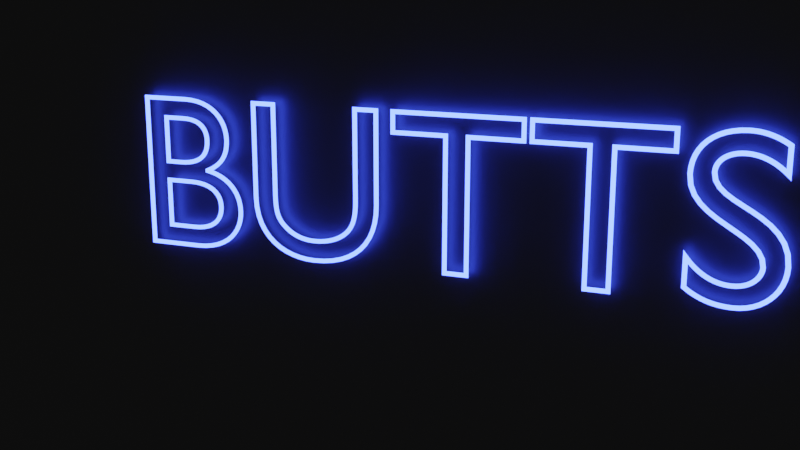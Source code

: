 # Source: butts.blend  (saved by Blender 2.91.10; exported with 4.5.12 LTS)
import bpy
from mathutils import Matrix  # noqa: F401  (used for matrix-valued properties, if any)

bpy.ops.wm.read_factory_settings(use_empty=True)
scene = bpy.context.scene
scene.name = 'Scene'

# ---- collections
col_collection = bpy.data.collections.new('Collection'); scene.collection.children.link(col_collection)

# ---- materials (node trees are filled in below, after node groups)
mat_material_001 = bpy.data.materials.new('Material.001')
mat_material_003 = bpy.data.materials.new('Material.003')

# ---- material node trees
mat_material_001.use_nodes = True; mat_material_001.node_tree.nodes.clear()
_N = mat_material_001.node_tree.nodes; _L = mat_material_001.node_tree.links
n0 = _N.new('ShaderNodeOutputMaterial'); n0.name = 'Material Output'; n0.location = (300, 300)
n1 = _N.new('ShaderNodeEmission'); n1.name = 'Emission'; n1.location = (10, 300)
n1.inputs[0].default_value = (0.03563, 0.06764, 1.0, 1.0)
n1.inputs[1].default_value = 18.0
_L.new(n1.outputs[0], n0.inputs[0])
n0.is_active_output = True
mat_material_003.use_nodes = True; mat_material_003.node_tree.nodes.clear()
_N = mat_material_003.node_tree.nodes; _L = mat_material_003.node_tree.links
n0 = _N.new('ShaderNodeBsdfPrincipled'); n0.name = 'Principled BSDF'; n0.location = (10, 300)
n0.distribution = 'GGX'
n0.subsurface_method = 'BURLEY'
n0.inputs[0].default_value = (0.08353, 0.08353, 0.08353, 1.0)
n0.inputs[1].default_value = 1.0
n0.inputs[3].default_value = 1.45
n0.inputs[27].default_value = (0.0, 0.0, 0.0, 1.0)
n0.inputs[28].default_value = 1.0
n1 = _N.new('ShaderNodeOutputMaterial'); n1.name = 'Material Output'; n1.location = (300, 300)
_L.new(n0.outputs[0], n1.inputs[0])
n1.is_active_output = True

# ---- world
world_world = bpy.data.worlds.new('World'); scene.world = world_world
world_world.use_nodes = True; world_world.node_tree.nodes.clear()
_N = world_world.node_tree.nodes; _L = world_world.node_tree.links
n0 = _N.new('ShaderNodeOutputWorld'); n0.name = 'World Output'; n0.location = (300, 300)
n1 = _N.new('ShaderNodeBackground'); n1.name = 'Background'; n1.location = (10, 300)
n1.inputs[0].default_value = (0.05088, 0.05088, 0.05088, 1.0)
_L.new(n1.outputs[0], n0.inputs[0])
n0.is_active_output = True
world_world.color = (0.05088, 0.05088, 0.05088)
world_world.use_sun_shadow = False
world_world.sun_shadow_jitter_overblur = 0.0

# ---- cameras
cam_camera = bpy.data.cameras.new('Camera')
cam_camera.clip_end = 100.0
cam_camera.ortho_scale = 7.314

# ---- lights
light_light = bpy.data.lights.new('Light', 'POINT')
light_light.transmission_factor = 0.0
light_light.energy = 1000.0
light_light.shadow_soft_size = 0.1
light_light.shadow_maximum_resolution = 0.006
light_light.use_absolute_resolution = True

# ---- meshes
me_plane = bpy.data.meshes.new('Plane')
me_plane.from_pydata([(-1.0, -1.0, 0.0), (1.0, -1.0, 0.0), (-1.0, 1.0, 0.0), (1.0, 1.0, 0.0)], [], [(0, 1, 3, 2)])
_uv = me_plane.uv_layers.new(name='UVMap')
_uv.uv.foreach_set('vector', [0.0, 0.0, 1.0, 0.0, 1.0, 1.0, 0.0, 1.0])
me_plane.materials.append(mat_material_003)
me_plane.use_remesh_fix_poles = True
me_plane.use_remesh_preserve_attributes = False
me_plane.use_mirror_vertex_groups = False
me_plane.update()

# ---- curves / text
txt_text = bpy.data.curves.new('Text', 'FONT')
txt_text.dimensions = '2D'
txt_text.body = 'BUTTS'
txt_text.materials.append(mat_material_001)
txt_text.use_path_clamp = True
txt_text.bevel_depth = 0.01
txt_text.fill_mode = 'NONE'

# ---- objects
ob_light = bpy.data.objects.new('Light', light_light)
ob_camera = bpy.data.objects.new('Camera', cam_camera)
ob_sign = bpy.data.objects.new('Sign', txt_text)
ob_plane = bpy.data.objects.new('Plane', me_plane)

# ---- transforms, parenting, visibility, modifiers, constraints
ob_light.location = (4.076, 1.005, 5.904)
ob_light.rotation_euler = (0.6503, 0.05522, 1.866)
ob_light.lock_rotations_4d = False
ob_light.empty_display_type = 'ARROWS'
ob_light.color = (0.0, 0.0, 0.0, 0.0)
ob_light.lineart.crease_threshold = 0.0
ob_camera.location = (3.015, -4.303, 1.383)
ob_camera.rotation_euler = (1.319, -3.522e-07, 0.3751)
ob_camera.lock_rotations_4d = False
ob_camera.empty_display_type = 'ARROWS'
ob_camera.color = (0.0, 0.0, 0.0, 0.0)
ob_camera.display_type = 'WIRE'
ob_camera.lineart.crease_threshold = 0.0
ob_sign.location = (0.0, 0.0, 0.0)
ob_sign.rotation_euler = (1.571, 2.22e-16, 2.22e-16)
ob_sign.lineart.crease_threshold = 0.0
ob_plane.location = (1.164, 0.04361, 0.0)
ob_plane.rotation_euler = (1.571, 2.22e-16, 2.22e-16)
ob_plane.scale = (2.333, 2.333, 2.333)
ob_plane.lineart.crease_threshold = 0.0

# ---- collection membership
col_collection.objects.link(ob_light)
col_collection.objects.link(ob_camera)
col_collection.objects.link(ob_sign)
col_collection.objects.link(ob_plane)

# ---- scene / render settings (as saved in the file)
scene.camera = ob_camera
scene.frame_start = 1; scene.frame_end = 250; scene.frame_set(1)
scene.render.engine = 'CYCLES'
scene.cycles.use_denoising = False
scene.cycles.samples = 128
scene.cycles.sampling_pattern = 'TABULATED_SOBOL'
scene.cycles.use_adaptive_sampling = False
scene.cycles.use_light_tree = False
scene.eevee.use_gtao = True
scene.eevee.use_raytracing = True
scene.view_settings.view_transform = 'Filmic'
bpy.context.view_layer.update()
